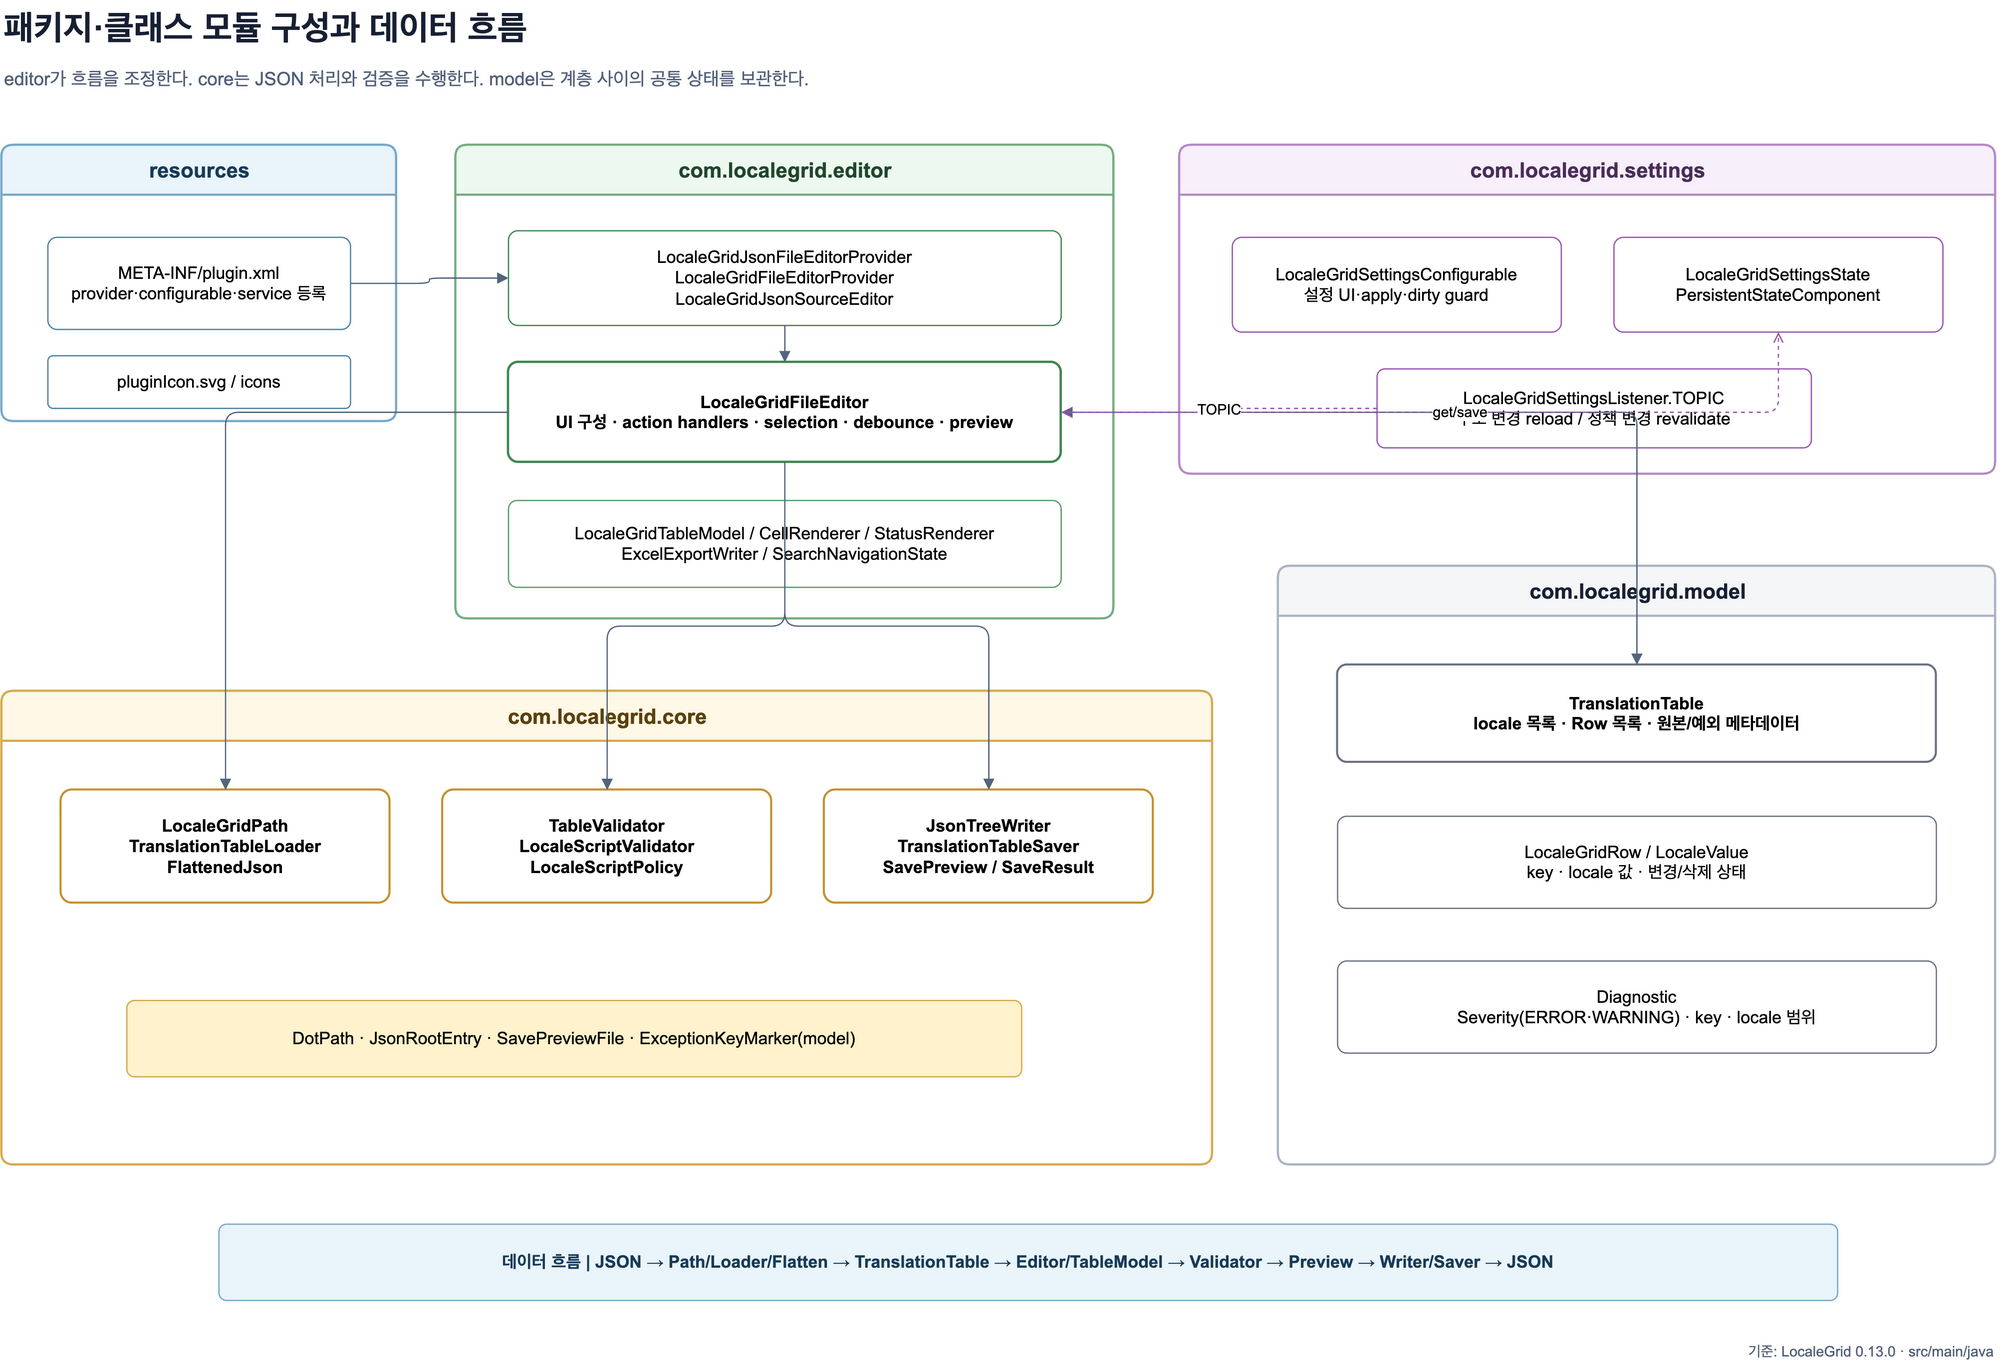

The diagram above was exported from draw.io. Its source (the exported page's mxGraphModel, read from the mxfile embedded in the PNG):
<mxGraphModel dx="1600" dy="1050" grid="1" gridSize="10" guides="1" tooltips="1" connect="1" arrows="1" fold="1" page="1" pageScale="1" pageWidth="1654" pageHeight="1100" math="0" shadow="0">
  <root>
    <mxCell id="0" />
    <mxCell id="1" parent="0" />
    <mxCell id="title" value="패키지·클래스 모듈 구성과 데이터 흐름" style="text;html=1;align=left;verticalAlign=middle;whiteSpace=wrap;fontFamily=Arial;fontSize=26;fontStyle=1;fontColor=#172033;" vertex="1" parent="1">
      <mxGeometry x="45" y="25" width="900" height="42" as="geometry" />
    </mxCell>
    <mxCell id="subtitle" value="editor가 흐름을 조정한다. core는 JSON 처리와 검증을 수행한다. model은 계층 사이의 공통 상태를 보관한다." style="text;html=1;align=left;verticalAlign=middle;whiteSpace=wrap;fontFamily=Arial;fontSize=14;fontColor=#526079;" vertex="1" parent="1">
      <mxGeometry x="45" y="70" width="1300" height="30" as="geometry" />
    </mxCell>
    <mxCell id="resources" value="resources" style="swimlane;html=1;startSize=38;rounded=1;arcSize=8;fontFamily=Arial;fontSize=16;fontStyle=1;fillColor=#EAF4FB;strokeColor=#77A9C9;strokeWidth=1.7;fontColor=#173B57;" vertex="1" parent="1">
      <mxGeometry x="45" y="135" width="300" height="210" as="geometry" />
    </mxCell>
    <mxCell id="pluginxml" value="META-INF/plugin.xml&#10;provider·configurable·service 등록" style="rounded=1;arcSize=10;html=1;whiteSpace=wrap;fontFamily=Arial;fontSize=13;fillColor=#FFFFFF;strokeColor=#4F83A2;" vertex="1" parent="1">
      <mxGeometry x="80" y="205" width="230" height="70" as="geometry" />
    </mxCell>
    <mxCell id="icons" value="pluginIcon.svg / icons" style="rounded=1;arcSize=10;html=1;whiteSpace=wrap;fontFamily=Arial;fontSize=13;fillColor=#FFFFFF;strokeColor=#4F83A2;" vertex="1" parent="1">
      <mxGeometry x="80" y="295" width="230" height="40" as="geometry" />
    </mxCell>
    <mxCell id="editor_pkg" value="com.localegrid.editor" style="swimlane;html=1;startSize=38;rounded=1;arcSize=8;fontFamily=Arial;fontSize=16;fontStyle=1;fillColor=#EDF8F0;strokeColor=#75AD82;strokeWidth=1.7;fontColor=#21462D;" vertex="1" parent="1">
      <mxGeometry x="390" y="135" width="500" height="360" as="geometry" />
    </mxCell>
    <mxCell id="providers" value="LocaleGridJsonFileEditorProvider&#10;LocaleGridFileEditorProvider&#10;LocaleGridJsonSourceEditor" style="rounded=1;arcSize=10;html=1;whiteSpace=wrap;fontFamily=Arial;fontSize=13;fillColor=#FFFFFF;strokeColor=#3F8750;" vertex="1" parent="1">
      <mxGeometry x="430" y="200" width="420" height="72" as="geometry" />
    </mxCell>
    <mxCell id="editor" value="LocaleGridFileEditor&#10;UI 구성 · action handlers · selection · debounce · preview" style="rounded=1;arcSize=10;html=1;whiteSpace=wrap;fontFamily=Arial;fontSize=13;fontStyle=1;fillColor=#FFFFFF;strokeColor=#3F8750;strokeWidth=1.8;" vertex="1" parent="1">
      <mxGeometry x="430" y="300" width="420" height="76" as="geometry" />
    </mxCell>
    <mxCell id="table" value="LocaleGridTableModel / CellRenderer / StatusRenderer&#10;ExcelExportWriter / SearchNavigationState" style="rounded=1;arcSize=10;html=1;whiteSpace=wrap;fontFamily=Arial;fontSize=13;fillColor=#FFFFFF;strokeColor=#5D9B6A;" vertex="1" parent="1">
      <mxGeometry x="430" y="405" width="420" height="66" as="geometry" />
    </mxCell>
    <mxCell id="settings_pkg" value="com.localegrid.settings" style="swimlane;html=1;startSize=38;rounded=1;arcSize=8;fontFamily=Arial;fontSize=16;fontStyle=1;fillColor=#F7EFFA;strokeColor=#B58AC7;strokeWidth=1.7;fontColor=#4A2D59;" vertex="1" parent="1">
      <mxGeometry x="940" y="135" width="620" height="250" as="geometry" />
    </mxCell>
    <mxCell id="config" value="LocaleGridSettingsConfigurable&#10;설정 UI·apply·dirty guard" style="rounded=1;arcSize=10;html=1;whiteSpace=wrap;fontFamily=Arial;fontSize=13;fillColor=#FFFFFF;strokeColor=#9957B0;" vertex="1" parent="1">
      <mxGeometry x="980" y="205" width="250" height="72" as="geometry" />
    </mxCell>
    <mxCell id="state" value="LocaleGridSettingsState&#10;PersistentStateComponent" style="rounded=1;arcSize=10;html=1;whiteSpace=wrap;fontFamily=Arial;fontSize=13;fillColor=#FFFFFF;strokeColor=#9957B0;" vertex="1" parent="1">
      <mxGeometry x="1270" y="205" width="250" height="72" as="geometry" />
    </mxCell>
    <mxCell id="listener" value="LocaleGridSettingsListener.TOPIC&#10;구조 변경 reload / 정책 변경 revalidate" style="rounded=1;arcSize=10;html=1;whiteSpace=wrap;fontFamily=Arial;fontSize=13;fillColor=#FFFFFF;strokeColor=#9957B0;" vertex="1" parent="1">
      <mxGeometry x="1090" y="305" width="330" height="60" as="geometry" />
    </mxCell>
    <mxCell id="core_pkg" value="com.localegrid.core" style="swimlane;html=1;startSize=38;rounded=1;arcSize=8;fontFamily=Arial;fontSize=16;fontStyle=1;fillColor=#FFF8E7;strokeColor=#D5AA50;strokeWidth=1.7;fontColor=#5B410D;" vertex="1" parent="1">
      <mxGeometry x="45" y="550" width="920" height="360" as="geometry" />
    </mxCell>
    <mxCell id="path_loader" value="LocaleGridPath&#10;TranslationTableLoader&#10;FlattenedJson" style="rounded=1;arcSize=10;html=1;whiteSpace=wrap;fontFamily=Arial;fontSize=13;fontStyle=1;fillColor=#FFFFFF;strokeColor=#C4912B;strokeWidth=1.6;" vertex="1" parent="1">
      <mxGeometry x="90" y="625" width="250" height="86" as="geometry" />
    </mxCell>
    <mxCell id="validators" value="TableValidator&#10;LocaleScriptValidator&#10;LocaleScriptPolicy" style="rounded=1;arcSize=10;html=1;whiteSpace=wrap;fontFamily=Arial;fontSize=13;fontStyle=1;fillColor=#FFFFFF;strokeColor=#C4912B;strokeWidth=1.6;" vertex="1" parent="1">
      <mxGeometry x="380" y="625" width="250" height="86" as="geometry" />
    </mxCell>
    <mxCell id="writer" value="JsonTreeWriter&#10;TranslationTableSaver&#10;SavePreview / SaveResult" style="rounded=1;arcSize=10;html=1;whiteSpace=wrap;fontFamily=Arial;fontSize=13;fontStyle=1;fillColor=#FFFFFF;strokeColor=#C4912B;strokeWidth=1.6;" vertex="1" parent="1">
      <mxGeometry x="670" y="625" width="250" height="86" as="geometry" />
    </mxCell>
    <mxCell id="support" value="DotPath · JsonRootEntry · SavePreviewFile · ExceptionKeyMarker(model)" style="rounded=1;arcSize=10;html=1;whiteSpace=wrap;fontFamily=Arial;fontSize=13;fillColor=#FFF2CC;strokeColor=#D5AA50;" vertex="1" parent="1">
      <mxGeometry x="140" y="785" width="680" height="58" as="geometry" />
    </mxCell>
    <mxCell id="model_pkg" value="com.localegrid.model" style="swimlane;html=1;startSize=38;rounded=1;arcSize=8;fontFamily=Arial;fontSize=16;fontStyle=1;fillColor=#F5F6F8;strokeColor=#AAB4C4;strokeWidth=1.7;fontColor=#172033;" vertex="1" parent="1">
      <mxGeometry x="1015" y="455" width="545" height="455" as="geometry" />
    </mxCell>
    <mxCell id="table_model" value="TranslationTable&#10;locale 목록 · Row 목록 · 원본/예외 메타데이터" style="rounded=1;arcSize=10;html=1;whiteSpace=wrap;fontFamily=Arial;fontSize=13;fontStyle=1;fillColor=#FFFFFF;strokeColor=#6B7280;strokeWidth=1.6;" vertex="1" parent="1">
      <mxGeometry x="1060" y="530" width="455" height="74" as="geometry" />
    </mxCell>
    <mxCell id="row_value" value="LocaleGridRow / LocaleValue&#10;key · locale 값 · 변경/삭제 상태" style="rounded=1;arcSize=10;html=1;whiteSpace=wrap;fontFamily=Arial;fontSize=13;fillColor=#FFFFFF;strokeColor=#6B7280;" vertex="1" parent="1">
      <mxGeometry x="1060" y="645" width="455" height="70" as="geometry" />
    </mxCell>
    <mxCell id="diag" value="Diagnostic&#10;Severity(ERROR·WARNING) · key · locale 범위" style="rounded=1;arcSize=10;html=1;whiteSpace=wrap;fontFamily=Arial;fontSize=13;fillColor=#FFFFFF;strokeColor=#6B7280;" vertex="1" parent="1">
      <mxGeometry x="1060" y="755" width="455" height="70" as="geometry" />
    </mxCell>
    <mxCell id="flow" value="데이터 흐름  |  JSON → Path/Loader/Flatten → TranslationTable → Editor/TableModel → Validator → Preview → Writer/Saver → JSON" style="rounded=1;arcSize=10;html=1;whiteSpace=wrap;align=center;fontFamily=Arial;fontSize=13;fontStyle=1;fillColor=#EAF4FB;strokeColor=#77A9C9;fontColor=#173B57;" vertex="1" parent="1">
      <mxGeometry x="210" y="955" width="1230" height="58" as="geometry" />
    </mxCell>
    <mxCell id="e1" style="edgeStyle=orthogonalEdgeStyle;html=1;endArrow=block;endFill=1;strokeColor=#53657D;" edge="1" parent="1" source="pluginxml" target="providers">
      <mxGeometry relative="1" as="geometry" />
    </mxCell>
    <mxCell id="e2" style="edgeStyle=orthogonalEdgeStyle;html=1;endArrow=block;endFill=1;strokeColor=#53657D;" edge="1" parent="1" source="providers" target="editor">
      <mxGeometry relative="1" as="geometry" />
    </mxCell>
    <mxCell id="e3" style="edgeStyle=orthogonalEdgeStyle;html=1;endArrow=block;endFill=1;strokeColor=#53657D;" edge="1" parent="1" source="editor" target="path_loader">
      <mxGeometry relative="1" as="geometry" />
    </mxCell>
    <mxCell id="e4" style="edgeStyle=orthogonalEdgeStyle;html=1;endArrow=block;endFill=1;strokeColor=#53657D;" edge="1" parent="1" source="editor" target="validators">
      <mxGeometry relative="1" as="geometry" />
    </mxCell>
    <mxCell id="e5" style="edgeStyle=orthogonalEdgeStyle;html=1;endArrow=block;endFill=1;strokeColor=#53657D;" edge="1" parent="1" source="editor" target="writer">
      <mxGeometry relative="1" as="geometry" />
    </mxCell>
    <mxCell id="e6" style="edgeStyle=orthogonalEdgeStyle;html=1;endArrow=block;endFill=1;startArrow=block;startFill=1;strokeColor=#53657D;" edge="1" parent="1" source="editor" target="table_model">
      <mxGeometry relative="1" as="geometry" />
    </mxCell>
    <mxCell id="e7" value="get/save" style="edgeStyle=orthogonalEdgeStyle;html=1;dashed=1;endArrow=open;endFill=0;strokeColor=#9957B0;fontFamily=Arial;fontSize=11;labelBackgroundColor=#FFFFFF;" edge="1" parent="1" source="editor" target="state">
      <mxGeometry relative="1" as="geometry" />
    </mxCell>
    <mxCell id="e8" value="TOPIC" style="edgeStyle=orthogonalEdgeStyle;html=1;dashed=1;endArrow=open;endFill=0;strokeColor=#9957B0;fontFamily=Arial;fontSize=11;labelBackgroundColor=#FFFFFF;" edge="1" parent="1" source="listener" target="editor">
      <mxGeometry relative="1" as="geometry" />
    </mxCell>
    <mxCell id="scope" value="기준: LocaleGrid 0.13.0 · src/main/java" style="text;html=1;align=right;verticalAlign=middle;fontFamily=Arial;fontSize=11;fontColor=#526079;" vertex="1" parent="1">
      <mxGeometry x="1140" y="1040" width="420" height="24" as="geometry" />
    </mxCell>
  </root>
</mxGraphModel>